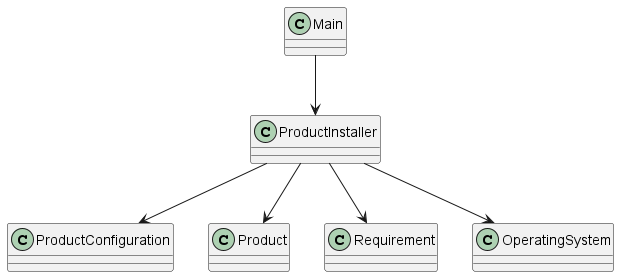

The diagram above was rendered by PlantUML. Its source (embedded in the PNG):
@startuml
'https://plantuml.com/class-diagram

class Main
class ProductInstaller
class ProductConfiguration
class Product
class Requirement
class OperatingSystem

Main --> ProductInstaller
ProductInstaller --> ProductConfiguration
ProductInstaller --> Product
ProductInstaller --> Requirement
ProductInstaller --> OperatingSystem

@enduml